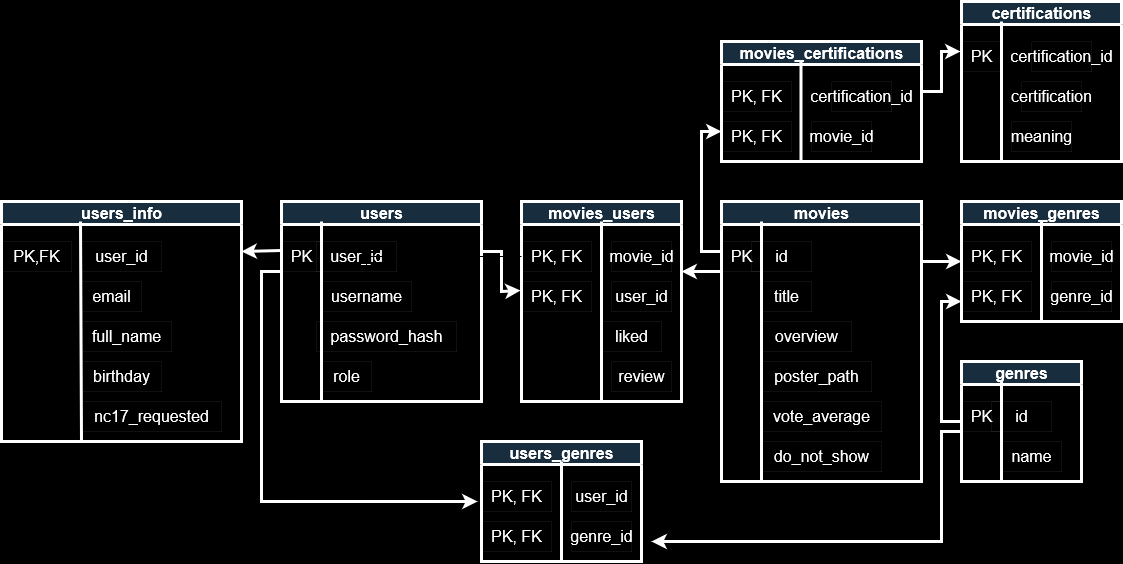

The diagram above was exported from draw.io. Its source (the exported page's mxGraphModel, read from the mxfile embedded in the PNG):
<mxGraphModel dx="3804" dy="2252" grid="1" gridSize="10" guides="1" tooltips="1" connect="1" arrows="1" fold="1" page="1" pageScale="1" pageWidth="850" pageHeight="1100" background="#000000" math="0" shadow="0">
  <root>
    <mxCell id="0" />
    <mxCell id="1" parent="0" />
    <mxCell id="NYSknXS-L6TUoidxvnuA-1" value="movies" style="swimlane;html=1;strokeColor=#FFFFFF;fontColor=#FFFFFF;fontSize=16;fillColor=#182E3E;strokeWidth=3;" parent="1" vertex="1">
      <mxGeometry x="280" y="40" width="200" height="280" as="geometry" />
    </mxCell>
    <mxCell id="NYSknXS-L6TUoidxvnuA-2" value="PK " style="text;html=1;align=center;verticalAlign=middle;resizable=0;points=[];autosize=1;strokeColor=#FFFFFF;fontColor=#FFFFFF;fontSize=16;strokeWidth=0;" parent="NYSknXS-L6TUoidxvnuA-1" vertex="1">
      <mxGeometry y="40" width="40" height="30" as="geometry" />
    </mxCell>
    <mxCell id="NYSknXS-L6TUoidxvnuA-4" value="id" style="text;html=1;align=center;verticalAlign=middle;rounded=0;strokeColor=#FFFFFF;fontColor=#FFFFFF;fontSize=16;strokeWidth=0;" parent="NYSknXS-L6TUoidxvnuA-1" vertex="1">
      <mxGeometry x="30" y="40" width="60" height="30" as="geometry" />
    </mxCell>
    <mxCell id="NYSknXS-L6TUoidxvnuA-10" value="title" style="text;html=1;align=center;verticalAlign=middle;resizable=0;points=[];autosize=1;strokeColor=#FFFFFF;fontColor=#FFFFFF;fontSize=16;strokeWidth=0;" parent="NYSknXS-L6TUoidxvnuA-1" vertex="1">
      <mxGeometry x="40" y="80" width="50" height="30" as="geometry" />
    </mxCell>
    <mxCell id="NYSknXS-L6TUoidxvnuA-11" value="overview" style="text;html=1;align=center;verticalAlign=middle;resizable=0;points=[];autosize=1;strokeColor=#FFFFFF;fontColor=#FFFFFF;fontSize=16;strokeWidth=0;" parent="NYSknXS-L6TUoidxvnuA-1" vertex="1">
      <mxGeometry x="40" y="120" width="90" height="30" as="geometry" />
    </mxCell>
    <mxCell id="NYSknXS-L6TUoidxvnuA-13" value="vote_average" style="text;html=1;align=center;verticalAlign=middle;resizable=0;points=[];autosize=1;strokeColor=#FFFFFF;fontColor=#FFFFFF;fontSize=16;strokeWidth=0;" parent="NYSknXS-L6TUoidxvnuA-1" vertex="1">
      <mxGeometry x="40" y="200" width="120" height="30" as="geometry" />
    </mxCell>
    <mxCell id="NYSknXS-L6TUoidxvnuA-17" value="poster_path" style="text;html=1;align=center;verticalAlign=middle;resizable=0;points=[];autosize=1;strokeColor=#FFFFFF;fontColor=#FFFFFF;fontSize=16;strokeWidth=0;" parent="NYSknXS-L6TUoidxvnuA-1" vertex="1">
      <mxGeometry x="40" y="160" width="110" height="30" as="geometry" />
    </mxCell>
    <mxCell id="a4ebWhbMdprQWyWT2Fly-1" value="do_not_show" style="text;html=1;align=center;verticalAlign=middle;resizable=0;points=[];autosize=1;strokeColor=#FFFFFF;fontColor=#FFFFFF;fontSize=16;strokeWidth=0;" parent="NYSknXS-L6TUoidxvnuA-1" vertex="1">
      <mxGeometry x="40" y="240" width="120" height="30" as="geometry" />
    </mxCell>
    <mxCell id="NYSknXS-L6TUoidxvnuA-3" value="" style="endArrow=none;html=1;rounded=0;strokeColor=#FFFFFF;fontColor=#FFFFFF;fontSize=16;strokeWidth=3;" parent="1" edge="1">
      <mxGeometry width="50" height="50" relative="1" as="geometry">
        <mxPoint x="320" y="320" as="sourcePoint" />
        <mxPoint x="320" y="60" as="targetPoint" />
      </mxGeometry>
    </mxCell>
    <mxCell id="NYSknXS-L6TUoidxvnuA-34" value="users" style="swimlane;html=1;strokeColor=#FFFFFF;fontColor=#FFFFFF;fontSize=16;fillColor=#182E3E;strokeWidth=3;" parent="1" vertex="1">
      <mxGeometry x="-160" y="40" width="200" height="200" as="geometry" />
    </mxCell>
    <mxCell id="NYSknXS-L6TUoidxvnuA-35" value="PK" style="text;html=1;align=center;verticalAlign=middle;resizable=0;points=[];autosize=1;strokeColor=#FFFFFF;fontColor=#FFFFFF;fontSize=16;strokeWidth=0;" parent="NYSknXS-L6TUoidxvnuA-34" vertex="1">
      <mxGeometry y="40" width="40" height="30" as="geometry" />
    </mxCell>
    <mxCell id="NYSknXS-L6TUoidxvnuA-36" value="user_id" style="text;html=1;align=center;verticalAlign=middle;resizable=0;points=[];autosize=1;strokeColor=#FFFFFF;fontColor=#FFFFFF;fontSize=16;strokeWidth=0;" parent="NYSknXS-L6TUoidxvnuA-34" vertex="1">
      <mxGeometry x="35" y="40" width="80" height="30" as="geometry" />
    </mxCell>
    <mxCell id="NYSknXS-L6TUoidxvnuA-37" value="username" style="text;html=1;align=center;verticalAlign=middle;resizable=0;points=[];autosize=1;strokeColor=#FFFFFF;fontColor=#FFFFFF;fontSize=16;strokeWidth=0;" parent="NYSknXS-L6TUoidxvnuA-34" vertex="1">
      <mxGeometry x="40" y="80" width="90" height="30" as="geometry" />
    </mxCell>
    <mxCell id="NYSknXS-L6TUoidxvnuA-38" value="password_hash" style="text;html=1;align=center;verticalAlign=middle;resizable=0;points=[];autosize=1;strokeColor=#FFFFFF;fontColor=#FFFFFF;fontSize=16;strokeWidth=0;" parent="NYSknXS-L6TUoidxvnuA-34" vertex="1">
      <mxGeometry x="35" y="120" width="140" height="30" as="geometry" />
    </mxCell>
    <mxCell id="NYSknXS-L6TUoidxvnuA-39" value="role" style="text;html=1;align=center;verticalAlign=middle;resizable=0;points=[];autosize=1;strokeColor=#FFFFFF;fontColor=#FFFFFF;fontSize=16;strokeWidth=0;" parent="NYSknXS-L6TUoidxvnuA-34" vertex="1">
      <mxGeometry x="40" y="160" width="50" height="30" as="geometry" />
    </mxCell>
    <mxCell id="UhqPL1emFWTQiqPEu5zS-1" value="" style="endArrow=none;html=1;rounded=0;strokeColor=#FFFFFF;fontColor=#FFFFFF;fontSize=16;strokeWidth=3;" parent="1" edge="1">
      <mxGeometry width="50" height="50" relative="1" as="geometry">
        <mxPoint x="-120" y="240" as="sourcePoint" />
        <mxPoint x="-120" y="60" as="targetPoint" />
      </mxGeometry>
    </mxCell>
    <mxCell id="UhqPL1emFWTQiqPEu5zS-3" value="movies_genres" style="swimlane;html=1;strokeColor=#FFFFFF;fontColor=#FFFFFF;fontSize=16;fillColor=#182E3E;strokeWidth=3;" parent="1" vertex="1">
      <mxGeometry x="520" y="40" width="160" height="120" as="geometry" />
    </mxCell>
    <mxCell id="UhqPL1emFWTQiqPEu5zS-4" value="&lt;div&gt;PK, FK &lt;/div&gt;" style="text;html=1;align=center;verticalAlign=middle;resizable=0;points=[];autosize=1;strokeColor=#FFFFFF;fontColor=#FFFFFF;fontSize=16;strokeWidth=0;" parent="UhqPL1emFWTQiqPEu5zS-3" vertex="1">
      <mxGeometry y="40" width="70" height="30" as="geometry" />
    </mxCell>
    <mxCell id="UhqPL1emFWTQiqPEu5zS-5" value="movie_id" style="text;html=1;align=center;verticalAlign=middle;rounded=0;strokeColor=#FFFFFF;fontColor=#FFFFFF;fontSize=16;strokeWidth=0;" parent="UhqPL1emFWTQiqPEu5zS-3" vertex="1">
      <mxGeometry x="90" y="40" width="60" height="30" as="geometry" />
    </mxCell>
    <mxCell id="UhqPL1emFWTQiqPEu5zS-14" value="&lt;div&gt;PK, FK &lt;/div&gt;" style="text;html=1;align=center;verticalAlign=middle;resizable=0;points=[];autosize=1;strokeColor=#FFFFFF;fontColor=#FFFFFF;fontSize=16;strokeWidth=0;" parent="UhqPL1emFWTQiqPEu5zS-3" vertex="1">
      <mxGeometry y="80" width="70" height="30" as="geometry" />
    </mxCell>
    <mxCell id="UhqPL1emFWTQiqPEu5zS-15" value="genre_id" style="text;html=1;align=center;verticalAlign=middle;rounded=0;strokeColor=#FFFFFF;fontColor=#FFFFFF;fontSize=16;strokeWidth=0;" parent="UhqPL1emFWTQiqPEu5zS-3" vertex="1">
      <mxGeometry x="90" y="80" width="60" height="30" as="geometry" />
    </mxCell>
    <mxCell id="UhqPL1emFWTQiqPEu5zS-16" value="" style="endArrow=none;html=1;rounded=0;strokeColor=#FFFFFF;fontColor=#FFFFFF;fontSize=16;strokeWidth=3;" parent="1" edge="1">
      <mxGeometry width="50" height="50" relative="1" as="geometry">
        <mxPoint x="600" y="160" as="sourcePoint" />
        <mxPoint x="600" y="60" as="targetPoint" />
      </mxGeometry>
    </mxCell>
    <mxCell id="UhqPL1emFWTQiqPEu5zS-17" value="genres" style="swimlane;html=1;strokeColor=#FFFFFF;fontColor=#FFFFFF;fontSize=16;fillColor=#182E3E;strokeWidth=3;" parent="1" vertex="1">
      <mxGeometry x="520" y="200" width="120" height="120" as="geometry" />
    </mxCell>
    <mxCell id="UhqPL1emFWTQiqPEu5zS-18" value="&lt;div&gt;PK&lt;br&gt;&lt;/div&gt;" style="text;html=1;align=center;verticalAlign=middle;resizable=0;points=[];autosize=1;strokeColor=#FFFFFF;fontColor=#FFFFFF;fontSize=16;strokeWidth=0;" parent="UhqPL1emFWTQiqPEu5zS-17" vertex="1">
      <mxGeometry y="40" width="40" height="30" as="geometry" />
    </mxCell>
    <mxCell id="UhqPL1emFWTQiqPEu5zS-19" value="id" style="text;html=1;align=center;verticalAlign=middle;rounded=0;strokeColor=#FFFFFF;fontColor=#FFFFFF;fontSize=16;strokeWidth=0;" parent="UhqPL1emFWTQiqPEu5zS-17" vertex="1">
      <mxGeometry x="30" y="40" width="60" height="30" as="geometry" />
    </mxCell>
    <mxCell id="UhqPL1emFWTQiqPEu5zS-21" value="name" style="text;html=1;align=center;verticalAlign=middle;rounded=0;strokeColor=#FFFFFF;fontColor=#FFFFFF;fontSize=16;strokeWidth=0;" parent="UhqPL1emFWTQiqPEu5zS-17" vertex="1">
      <mxGeometry x="40" y="80" width="60" height="30" as="geometry" />
    </mxCell>
    <mxCell id="UhqPL1emFWTQiqPEu5zS-23" value="" style="endArrow=none;html=1;rounded=0;strokeColor=#FFFFFF;fontColor=#FFFFFF;fontSize=16;strokeWidth=3;" parent="UhqPL1emFWTQiqPEu5zS-17" edge="1">
      <mxGeometry width="50" height="50" relative="1" as="geometry">
        <mxPoint x="40" y="120" as="sourcePoint" />
        <mxPoint x="40" y="20" as="targetPoint" />
      </mxGeometry>
    </mxCell>
    <mxCell id="UhqPL1emFWTQiqPEu5zS-24" value="" style="endArrow=classic;html=1;rounded=0;strokeColor=#FFFFFF;strokeWidth=3;entryX=0;entryY=0.5;entryDx=0;entryDy=0;" parent="1" target="UhqPL1emFWTQiqPEu5zS-3" edge="1">
      <mxGeometry width="50" height="50" relative="1" as="geometry">
        <mxPoint x="480" y="100" as="sourcePoint" />
        <mxPoint x="20" y="270" as="targetPoint" />
      </mxGeometry>
    </mxCell>
    <mxCell id="UhqPL1emFWTQiqPEu5zS-25" value="" style="endArrow=classic;html=1;rounded=0;strokeColor=#FFFFFF;strokeWidth=3;exitX=0;exitY=0.5;exitDx=0;exitDy=0;" parent="1" source="UhqPL1emFWTQiqPEu5zS-17" edge="1">
      <mxGeometry width="50" height="50" relative="1" as="geometry">
        <mxPoint x="517" y="140" as="sourcePoint" />
        <mxPoint x="520" y="140" as="targetPoint" />
        <Array as="points">
          <mxPoint x="500" y="260" />
          <mxPoint x="500" y="140" />
        </Array>
      </mxGeometry>
    </mxCell>
    <mxCell id="UhqPL1emFWTQiqPEu5zS-26" value="users_genres" style="swimlane;html=1;strokeColor=#FFFFFF;fontColor=#FFFFFF;fontSize=16;fillColor=#182E3E;strokeWidth=3;" parent="1" vertex="1">
      <mxGeometry x="40" y="280" width="160" height="120" as="geometry" />
    </mxCell>
    <mxCell id="UhqPL1emFWTQiqPEu5zS-27" value="&lt;div&gt;PK, FK &lt;/div&gt;" style="text;html=1;align=center;verticalAlign=middle;resizable=0;points=[];autosize=1;strokeColor=#FFFFFF;fontColor=#FFFFFF;fontSize=16;strokeWidth=0;" parent="UhqPL1emFWTQiqPEu5zS-26" vertex="1">
      <mxGeometry y="40" width="70" height="30" as="geometry" />
    </mxCell>
    <mxCell id="UhqPL1emFWTQiqPEu5zS-28" value="user_id" style="text;html=1;align=center;verticalAlign=middle;rounded=0;strokeColor=#FFFFFF;fontColor=#FFFFFF;fontSize=16;strokeWidth=0;" parent="UhqPL1emFWTQiqPEu5zS-26" vertex="1">
      <mxGeometry x="90" y="40" width="60" height="30" as="geometry" />
    </mxCell>
    <mxCell id="UhqPL1emFWTQiqPEu5zS-29" value="&lt;div&gt;PK, FK &lt;/div&gt;" style="text;html=1;align=center;verticalAlign=middle;resizable=0;points=[];autosize=1;strokeColor=#FFFFFF;fontColor=#FFFFFF;fontSize=16;strokeWidth=0;" parent="UhqPL1emFWTQiqPEu5zS-26" vertex="1">
      <mxGeometry y="80" width="70" height="30" as="geometry" />
    </mxCell>
    <mxCell id="UhqPL1emFWTQiqPEu5zS-30" value="genre_id" style="text;html=1;align=center;verticalAlign=middle;rounded=0;strokeColor=#FFFFFF;fontColor=#FFFFFF;fontSize=16;strokeWidth=0;" parent="UhqPL1emFWTQiqPEu5zS-26" vertex="1">
      <mxGeometry x="90" y="80" width="60" height="30" as="geometry" />
    </mxCell>
    <mxCell id="UhqPL1emFWTQiqPEu5zS-31" value="" style="endArrow=none;html=1;rounded=0;strokeColor=#FFFFFF;fontColor=#FFFFFF;fontSize=16;strokeWidth=3;" parent="1" edge="1">
      <mxGeometry width="50" height="50" relative="1" as="geometry">
        <mxPoint x="120" y="400" as="sourcePoint" />
        <mxPoint x="120" y="300" as="targetPoint" />
      </mxGeometry>
    </mxCell>
    <mxCell id="UhqPL1emFWTQiqPEu5zS-32" value="" style="endArrow=classic;html=1;rounded=0;strokeColor=#FFFFFF;strokeWidth=3;entryX=-0.057;entryY=0.667;entryDx=0;entryDy=0;entryPerimeter=0;exitX=0;exitY=1;exitDx=0;exitDy=0;exitPerimeter=0;" parent="1" source="NYSknXS-L6TUoidxvnuA-35" target="UhqPL1emFWTQiqPEu5zS-27" edge="1">
      <mxGeometry width="50" height="50" relative="1" as="geometry">
        <mxPoint x="-400" y="540" as="sourcePoint" />
        <mxPoint x="530" y="110" as="targetPoint" />
        <Array as="points">
          <mxPoint x="-180" y="110" />
          <mxPoint x="-180" y="340" />
        </Array>
      </mxGeometry>
    </mxCell>
    <mxCell id="UhqPL1emFWTQiqPEu5zS-34" value="" style="endArrow=classic;html=1;rounded=0;strokeColor=#FFFFFF;strokeWidth=3;" parent="1" edge="1">
      <mxGeometry width="50" height="50" relative="1" as="geometry">
        <mxPoint x="520" y="270" as="sourcePoint" />
        <mxPoint x="210" y="380" as="targetPoint" />
        <Array as="points">
          <mxPoint x="500" y="270" />
          <mxPoint x="500" y="380" />
        </Array>
      </mxGeometry>
    </mxCell>
    <mxCell id="2bADSDLaCFpuRgdXwQ4b-1" value="users_info" style="swimlane;html=1;strokeColor=#FFFFFF;fontColor=#FFFFFF;fontSize=16;fillColor=#182E3E;strokeWidth=3;" parent="1" vertex="1">
      <mxGeometry x="-440" y="40" width="240" height="240" as="geometry" />
    </mxCell>
    <mxCell id="2bADSDLaCFpuRgdXwQ4b-2" value="PK,FK" style="text;html=1;align=center;verticalAlign=middle;resizable=0;points=[];autosize=1;strokeColor=#FFFFFF;fontColor=#FFFFFF;fontSize=16;strokeWidth=0;" parent="2bADSDLaCFpuRgdXwQ4b-1" vertex="1">
      <mxGeometry y="40" width="70" height="30" as="geometry" />
    </mxCell>
    <mxCell id="2bADSDLaCFpuRgdXwQ4b-3" value="user_id" style="text;html=1;align=center;verticalAlign=middle;resizable=0;points=[];autosize=1;strokeColor=#FFFFFF;fontColor=#FFFFFF;fontSize=16;strokeWidth=0;" parent="2bADSDLaCFpuRgdXwQ4b-1" vertex="1">
      <mxGeometry x="80" y="40" width="80" height="30" as="geometry" />
    </mxCell>
    <mxCell id="2bADSDLaCFpuRgdXwQ4b-4" value="email" style="text;html=1;align=center;verticalAlign=middle;resizable=0;points=[];autosize=1;strokeColor=#FFFFFF;fontColor=#FFFFFF;fontSize=16;strokeWidth=0;" parent="2bADSDLaCFpuRgdXwQ4b-1" vertex="1">
      <mxGeometry x="80" y="80" width="60" height="30" as="geometry" />
    </mxCell>
    <mxCell id="2bADSDLaCFpuRgdXwQ4b-5" value="full_name" style="text;html=1;align=center;verticalAlign=middle;resizable=0;points=[];autosize=1;strokeColor=#FFFFFF;fontColor=#FFFFFF;fontSize=16;strokeWidth=0;" parent="2bADSDLaCFpuRgdXwQ4b-1" vertex="1">
      <mxGeometry x="80" y="120" width="90" height="30" as="geometry" />
    </mxCell>
    <mxCell id="2bADSDLaCFpuRgdXwQ4b-6" value="birthday" style="text;html=1;align=center;verticalAlign=middle;resizable=0;points=[];autosize=1;strokeColor=#FFFFFF;fontColor=#FFFFFF;fontSize=16;strokeWidth=0;" parent="2bADSDLaCFpuRgdXwQ4b-1" vertex="1">
      <mxGeometry x="80" y="160" width="80" height="30" as="geometry" />
    </mxCell>
    <mxCell id="2bADSDLaCFpuRgdXwQ4b-7" value="" style="endArrow=none;html=1;rounded=0;strokeColor=#FFFFFF;fontColor=#FFFFFF;fontSize=16;strokeWidth=3;" parent="2bADSDLaCFpuRgdXwQ4b-1" edge="1">
      <mxGeometry width="50" height="50" relative="1" as="geometry">
        <mxPoint x="80" y="240" as="sourcePoint" />
        <mxPoint x="79" y="20" as="targetPoint" />
      </mxGeometry>
    </mxCell>
    <mxCell id="h_nae8KYwncCmh3Zt3lx-1" value="nc17_requested" style="text;html=1;align=center;verticalAlign=middle;resizable=0;points=[];autosize=1;strokeColor=#FFFFFF;fontColor=#FFFFFF;fontSize=16;strokeWidth=0;" parent="2bADSDLaCFpuRgdXwQ4b-1" vertex="1">
      <mxGeometry x="80" y="200" width="140" height="30" as="geometry" />
    </mxCell>
    <mxCell id="2bADSDLaCFpuRgdXwQ4b-9" value="" style="endArrow=classic;html=1;rounded=0;strokeColor=#FFFFFF;strokeWidth=3;exitX=0;exitY=0.3;exitDx=0;exitDy=0;exitPerimeter=0;" parent="1" source="NYSknXS-L6TUoidxvnuA-35" edge="1">
      <mxGeometry width="50" height="50" relative="1" as="geometry">
        <mxPoint x="200" y="610" as="sourcePoint" />
        <mxPoint x="-200" y="90" as="targetPoint" />
      </mxGeometry>
    </mxCell>
    <mxCell id="6fhM8YTPmZCQJTBIdbDM-2" value="certifications" style="swimlane;html=1;strokeColor=#FFFFFF;fontColor=#FFFFFF;fontSize=16;fillColor=#182E3E;strokeWidth=3;" parent="1" vertex="1">
      <mxGeometry x="520" y="-160" width="160" height="160" as="geometry" />
    </mxCell>
    <mxCell id="6fhM8YTPmZCQJTBIdbDM-5" value="&lt;div&gt;PK&lt;br&gt;&lt;/div&gt;" style="text;html=1;align=center;verticalAlign=middle;resizable=0;points=[];autosize=1;strokeColor=#FFFFFF;fontColor=#FFFFFF;fontSize=16;strokeWidth=0;" parent="6fhM8YTPmZCQJTBIdbDM-2" vertex="1">
      <mxGeometry y="40" width="40" height="30" as="geometry" />
    </mxCell>
    <mxCell id="6fhM8YTPmZCQJTBIdbDM-6" value="certification_id" style="text;html=1;align=center;verticalAlign=middle;rounded=0;strokeColor=#FFFFFF;fontColor=#FFFFFF;fontSize=16;strokeWidth=0;" parent="6fhM8YTPmZCQJTBIdbDM-2" vertex="1">
      <mxGeometry x="70" y="40" width="60" height="30" as="geometry" />
    </mxCell>
    <mxCell id="6fhM8YTPmZCQJTBIdbDM-7" value="" style="endArrow=none;html=1;rounded=0;strokeColor=#FFFFFF;fontColor=#FFFFFF;fontSize=16;strokeWidth=3;" parent="6fhM8YTPmZCQJTBIdbDM-2" edge="1">
      <mxGeometry width="50" height="50" relative="1" as="geometry">
        <mxPoint x="40" y="160" as="sourcePoint" />
        <mxPoint x="40" y="20" as="targetPoint" />
      </mxGeometry>
    </mxCell>
    <mxCell id="6fhM8YTPmZCQJTBIdbDM-4" value="certification" style="text;html=1;align=center;verticalAlign=middle;rounded=0;strokeColor=#FFFFFF;fontColor=#FFFFFF;fontSize=16;strokeWidth=0;" parent="6fhM8YTPmZCQJTBIdbDM-2" vertex="1">
      <mxGeometry x="60" y="80" width="60" height="30" as="geometry" />
    </mxCell>
    <mxCell id="6fhM8YTPmZCQJTBIdbDM-17" value="meaning" style="text;html=1;align=center;verticalAlign=middle;rounded=0;strokeColor=#FFFFFF;fontColor=#FFFFFF;fontSize=16;strokeWidth=0;" parent="6fhM8YTPmZCQJTBIdbDM-2" vertex="1">
      <mxGeometry x="50" y="120" width="60" height="30" as="geometry" />
    </mxCell>
    <mxCell id="6fhM8YTPmZCQJTBIdbDM-8" value="movies_certifications" style="swimlane;html=1;strokeColor=#FFFFFF;fontColor=#FFFFFF;fontSize=16;fillColor=#182E3E;strokeWidth=3;" parent="1" vertex="1">
      <mxGeometry x="280" y="-120" width="200" height="120" as="geometry" />
    </mxCell>
    <mxCell id="6fhM8YTPmZCQJTBIdbDM-9" value="&lt;div&gt;PK, FK &lt;/div&gt;" style="text;html=1;align=center;verticalAlign=middle;resizable=0;points=[];autosize=1;strokeColor=#FFFFFF;fontColor=#FFFFFF;fontSize=16;strokeWidth=0;" parent="6fhM8YTPmZCQJTBIdbDM-8" vertex="1">
      <mxGeometry y="40" width="70" height="30" as="geometry" />
    </mxCell>
    <mxCell id="6fhM8YTPmZCQJTBIdbDM-10" value="certification_id" style="text;html=1;align=center;verticalAlign=middle;rounded=0;strokeColor=#FFFFFF;fontColor=#FFFFFF;fontSize=16;strokeWidth=0;" parent="6fhM8YTPmZCQJTBIdbDM-8" vertex="1">
      <mxGeometry x="110" y="40" width="60" height="30" as="geometry" />
    </mxCell>
    <mxCell id="6fhM8YTPmZCQJTBIdbDM-11" value="&lt;div&gt;PK, FK &lt;/div&gt;" style="text;html=1;align=center;verticalAlign=middle;resizable=0;points=[];autosize=1;strokeColor=#FFFFFF;fontColor=#FFFFFF;fontSize=16;strokeWidth=0;" parent="6fhM8YTPmZCQJTBIdbDM-8" vertex="1">
      <mxGeometry y="80" width="70" height="30" as="geometry" />
    </mxCell>
    <mxCell id="6fhM8YTPmZCQJTBIdbDM-12" value="movie_id" style="text;html=1;align=center;verticalAlign=middle;rounded=0;strokeColor=#FFFFFF;fontColor=#FFFFFF;fontSize=16;strokeWidth=0;" parent="6fhM8YTPmZCQJTBIdbDM-8" vertex="1">
      <mxGeometry x="90" y="80" width="60" height="30" as="geometry" />
    </mxCell>
    <mxCell id="6fhM8YTPmZCQJTBIdbDM-13" value="" style="endArrow=none;html=1;rounded=0;strokeColor=#FFFFFF;fontColor=#FFFFFF;fontSize=16;strokeWidth=3;" parent="6fhM8YTPmZCQJTBIdbDM-8" edge="1">
      <mxGeometry width="50" height="50" relative="1" as="geometry">
        <mxPoint x="79.5" y="120" as="sourcePoint" />
        <mxPoint x="79.5" y="20" as="targetPoint" />
      </mxGeometry>
    </mxCell>
    <mxCell id="6fhM8YTPmZCQJTBIdbDM-15" value="" style="endArrow=classic;html=1;rounded=0;strokeColor=#FFFFFF;strokeWidth=3;exitX=0;exitY=0.5;exitDx=0;exitDy=0;" parent="1" edge="1">
      <mxGeometry width="50" height="50" relative="1" as="geometry">
        <mxPoint x="280" y="90" as="sourcePoint" />
        <mxPoint x="280" y="-30" as="targetPoint" />
        <Array as="points">
          <mxPoint x="260" y="90" />
          <mxPoint x="260" y="-30" />
        </Array>
      </mxGeometry>
    </mxCell>
    <mxCell id="6fhM8YTPmZCQJTBIdbDM-16" value="" style="endArrow=classic;html=1;rounded=0;strokeColor=#FFFFFF;strokeWidth=3;entryX=-0.025;entryY=0.333;entryDx=0;entryDy=0;entryPerimeter=0;" parent="1" target="6fhM8YTPmZCQJTBIdbDM-5" edge="1">
      <mxGeometry width="50" height="50" relative="1" as="geometry">
        <mxPoint x="480" y="-70" as="sourcePoint" />
        <mxPoint x="530" y="110" as="targetPoint" />
        <Array as="points">
          <mxPoint x="500" y="-70" />
          <mxPoint x="500" y="-110" />
        </Array>
      </mxGeometry>
    </mxCell>
    <mxCell id="RlOqzctAHi4GpXqrfhkQ-1" value="movies_users" style="swimlane;html=1;strokeColor=#FFFFFF;fontColor=#FFFFFF;fontSize=16;fillColor=#182E3E;strokeWidth=3;" vertex="1" parent="1">
      <mxGeometry x="80" y="40" width="160" height="200" as="geometry" />
    </mxCell>
    <mxCell id="RlOqzctAHi4GpXqrfhkQ-2" value="&lt;div&gt;PK, FK &lt;/div&gt;" style="text;html=1;align=center;verticalAlign=middle;resizable=0;points=[];autosize=1;strokeColor=#FFFFFF;fontColor=#FFFFFF;fontSize=16;strokeWidth=0;" vertex="1" parent="RlOqzctAHi4GpXqrfhkQ-1">
      <mxGeometry y="40" width="70" height="30" as="geometry" />
    </mxCell>
    <mxCell id="RlOqzctAHi4GpXqrfhkQ-3" value="movie_id" style="text;html=1;align=center;verticalAlign=middle;rounded=0;strokeColor=#FFFFFF;fontColor=#FFFFFF;fontSize=16;strokeWidth=0;" vertex="1" parent="RlOqzctAHi4GpXqrfhkQ-1">
      <mxGeometry x="90" y="40" width="60" height="30" as="geometry" />
    </mxCell>
    <mxCell id="RlOqzctAHi4GpXqrfhkQ-4" value="&lt;div&gt;PK, FK &lt;/div&gt;" style="text;html=1;align=center;verticalAlign=middle;resizable=0;points=[];autosize=1;strokeColor=#FFFFFF;fontColor=#FFFFFF;fontSize=16;strokeWidth=0;" vertex="1" parent="RlOqzctAHi4GpXqrfhkQ-1">
      <mxGeometry y="80" width="70" height="30" as="geometry" />
    </mxCell>
    <mxCell id="RlOqzctAHi4GpXqrfhkQ-5" value="user_id" style="text;html=1;align=center;verticalAlign=middle;rounded=0;strokeColor=#FFFFFF;fontColor=#FFFFFF;fontSize=16;strokeWidth=0;" vertex="1" parent="RlOqzctAHi4GpXqrfhkQ-1">
      <mxGeometry x="90" y="80" width="60" height="30" as="geometry" />
    </mxCell>
    <mxCell id="RlOqzctAHi4GpXqrfhkQ-7" value="liked" style="text;html=1;align=center;verticalAlign=middle;rounded=0;strokeColor=#FFFFFF;fontColor=#FFFFFF;fontSize=16;strokeWidth=0;" vertex="1" parent="RlOqzctAHi4GpXqrfhkQ-1">
      <mxGeometry x="80" y="120" width="60" height="30" as="geometry" />
    </mxCell>
    <mxCell id="RlOqzctAHi4GpXqrfhkQ-11" value="review" style="text;html=1;align=center;verticalAlign=middle;rounded=0;strokeColor=#FFFFFF;fontColor=#FFFFFF;fontSize=16;strokeWidth=0;" vertex="1" parent="RlOqzctAHi4GpXqrfhkQ-1">
      <mxGeometry x="90" y="160" width="60" height="30" as="geometry" />
    </mxCell>
    <mxCell id="RlOqzctAHi4GpXqrfhkQ-6" value="" style="endArrow=none;html=1;rounded=0;strokeColor=#FFFFFF;fontColor=#FFFFFF;fontSize=16;strokeWidth=3;exitX=0.5;exitY=1;exitDx=0;exitDy=0;" edge="1" parent="1" source="RlOqzctAHi4GpXqrfhkQ-1">
      <mxGeometry width="50" height="50" relative="1" as="geometry">
        <mxPoint x="160" y="160" as="sourcePoint" />
        <mxPoint x="160" y="60" as="targetPoint" />
      </mxGeometry>
    </mxCell>
    <mxCell id="RlOqzctAHi4GpXqrfhkQ-8" value="" style="endArrow=classic;html=1;rounded=0;strokeColor=#FFFFFF;strokeWidth=3;exitX=1;exitY=0.25;exitDx=0;exitDy=0;entryX=-0.014;entryY=0.3;entryDx=0;entryDy=0;entryPerimeter=0;" edge="1" parent="1" source="NYSknXS-L6TUoidxvnuA-34" target="RlOqzctAHi4GpXqrfhkQ-4">
      <mxGeometry width="50" height="50" relative="1" as="geometry">
        <mxPoint x="-30" y="110" as="sourcePoint" />
        <mxPoint x="80" y="90" as="targetPoint" />
        <Array as="points">
          <mxPoint x="60" y="90" />
          <mxPoint x="60" y="130" />
        </Array>
      </mxGeometry>
    </mxCell>
    <mxCell id="RlOqzctAHi4GpXqrfhkQ-9" value="" style="endArrow=classic;html=1;rounded=0;strokeColor=#FFFFFF;strokeWidth=3;exitX=0;exitY=0.25;exitDx=0;exitDy=0;" edge="1" parent="1" source="NYSknXS-L6TUoidxvnuA-1">
      <mxGeometry width="50" height="50" relative="1" as="geometry">
        <mxPoint x="-30" y="110" as="sourcePoint" />
        <mxPoint x="240" y="110" as="targetPoint" />
      </mxGeometry>
    </mxCell>
    <mxCell id="RlOqzctAHi4GpXqrfhkQ-10" value="" style="edgeStyle=orthogonalEdgeStyle;rounded=0;orthogonalLoop=1;jettySize=auto;html=1;" edge="1" parent="1" source="RlOqzctAHi4GpXqrfhkQ-2" target="NYSknXS-L6TUoidxvnuA-37">
      <mxGeometry relative="1" as="geometry" />
    </mxCell>
  </root>
</mxGraphModel>